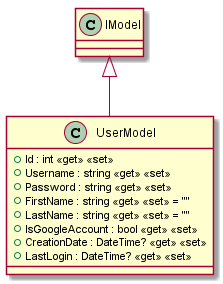

The diagram above was rendered by PlantUML. Its source (embedded in the PNG):
@startuml
class UserModel {
    + Id : int <<get>> <<set>>
    + Username : string <<get>> <<set>>
    + Password : string <<get>> <<set>>
    + FirstName : string <<get>> <<set>> = ""
    + LastName : string <<get>> <<set>> = ""
    + IsGoogleAccount : bool <<get>> <<set>>
    + CreationDate : DateTime? <<get>> <<set>>
    + LastLogin : DateTime? <<get>> <<set>>
}
IModel <|-- UserModel
@enduml